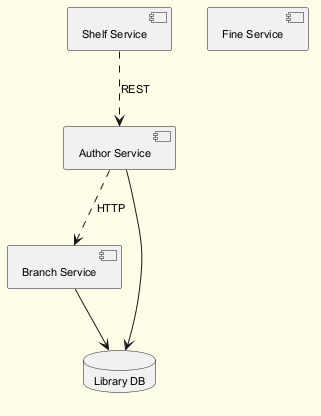

The diagram above was rendered by PlantUML. Its source (embedded in the PNG):
@startuml
skinparam backgroundColor #FFFDE7
skinparam classBackgroundColor #FFF9C4
skinparam classBorderColor #F57F17
skinparam defaultFontSize 11
component "Shelf Service" as C_ShelfService
component "Author Service" as C_AuthorService
component "Branch Service" as C_BranchService
component "Fine Service" as C_FineService
database "Library DB" as DB_library
C_AuthorService --> DB_library
C_BranchService --> DB_library
C_AuthorService ..> C_BranchService : HTTP
C_ShelfService ..> C_AuthorService : REST
@enduml